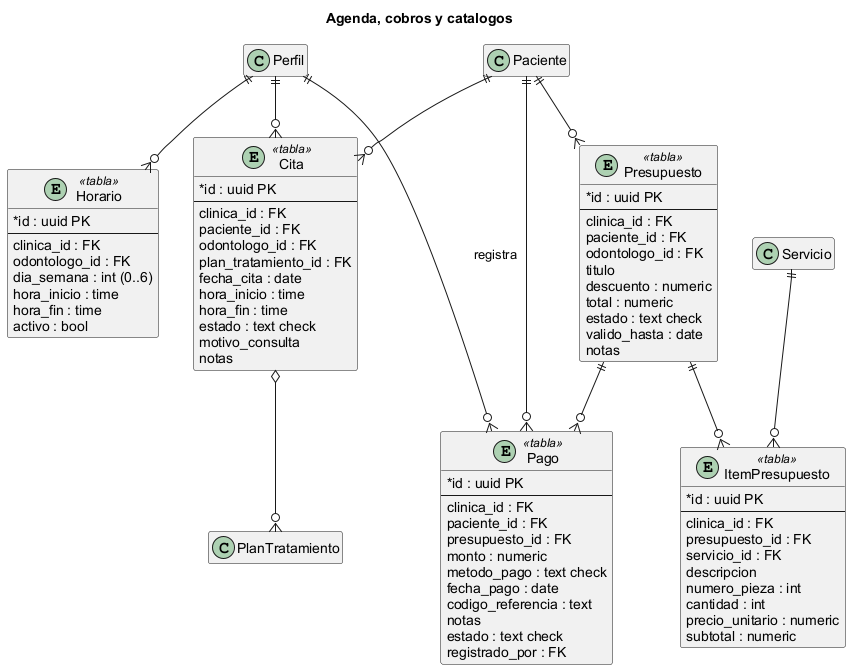

The diagram above was rendered by PlantUML. Its source (embedded in the PNG):
@startuml er_operacion
skinparam shadowing false
skinparam classAttributeIconSize 0
skinparam defaultFontName Arial
hide empty members

title Agenda, cobros y catalogos

entity Horario <<tabla>> {
  * id : uuid PK
  --
  clinica_id : FK
  odontologo_id : FK
  dia_semana : int (0..6)
  hora_inicio : time
  hora_fin : time
  activo : bool
}

entity Cita <<tabla>> {
  * id : uuid PK
  --
  clinica_id : FK
  paciente_id : FK
  odontologo_id : FK
  plan_tratamiento_id : FK
  fecha_cita : date
  hora_inicio : time
  hora_fin : time
  estado : text check
  motivo_consulta
  notas
}

entity Presupuesto <<tabla>> {
  * id : uuid PK
  --
  clinica_id : FK
  paciente_id : FK
  odontologo_id : FK
  titulo
  descuento : numeric
  total : numeric
  estado : text check
  valido_hasta : date
  notas
}

entity ItemPresupuesto <<tabla>> {
  * id : uuid PK
  --
  clinica_id : FK
  presupuesto_id : FK
  servicio_id : FK
  descripcion
  numero_pieza : int
  cantidad : int
  precio_unitario : numeric
  subtotal : numeric
}

entity Pago <<tabla>> {
  * id : uuid PK
  --
  clinica_id : FK
  paciente_id : FK
  presupuesto_id : FK
  monto : numeric
  metodo_pago : text check
  fecha_pago : date
  codigo_referencia : text
  notas
  estado : text check
  registrado_por : FK
}

Perfil ||--o{ Horario
Paciente ||--o{ Cita
Perfil ||--o{ Cita
Cita o--o{ PlanTratamiento
Paciente ||--o{ Presupuesto
Presupuesto ||--o{ ItemPresupuesto
Servicio ||--o{ ItemPresupuesto
Paciente ||--o{ Pago
Presupuesto ||--o{ Pago
Perfil ||--o{ Pago : registra
@enduml